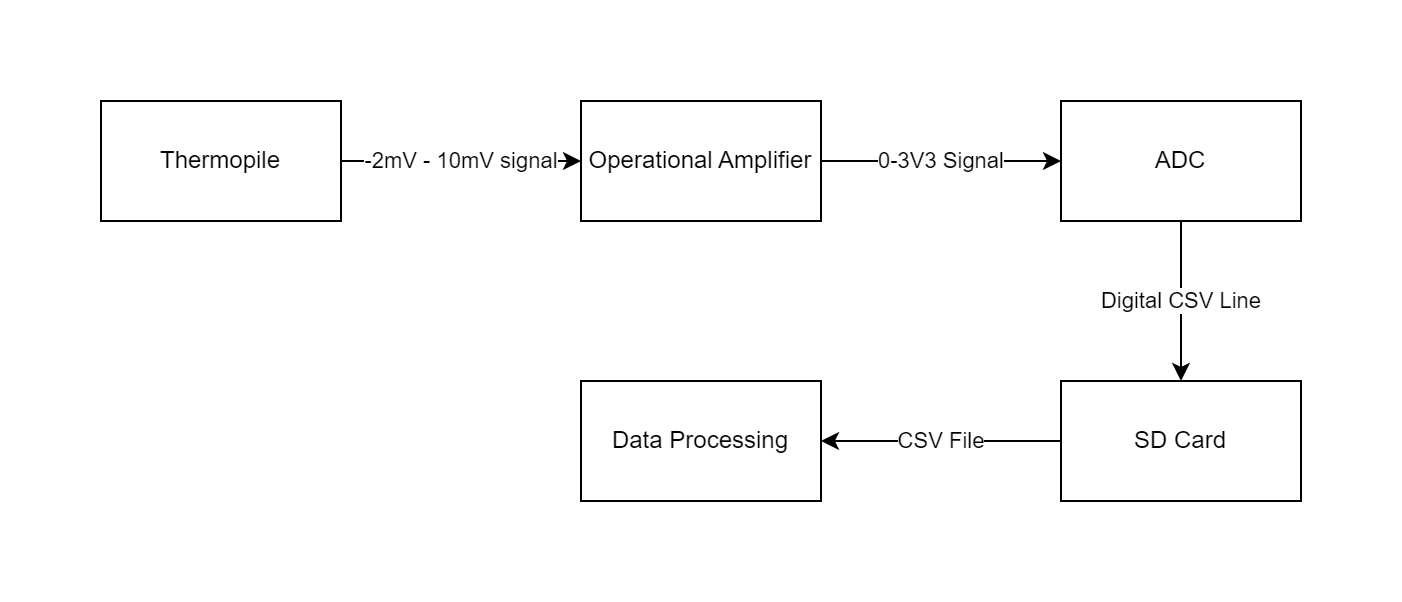

The diagram above was exported from draw.io. Its source (the exported page's mxGraphModel, read from the mxfile embedded in the PNG):
<mxGraphModel dx="794" dy="466" grid="1" gridSize="10" guides="1" tooltips="1" connect="1" arrows="1" fold="1" page="1" pageScale="1" pageWidth="827" pageHeight="1169" math="0" shadow="0">
  <root>
    <mxCell id="0" />
    <mxCell id="1" parent="0" />
    <mxCell id="a9URtc19-NVsRQaywm2W-6" value="-2mV - 10mV signal" style="edgeStyle=orthogonalEdgeStyle;rounded=0;orthogonalLoop=1;jettySize=auto;html=1;exitX=1;exitY=0.5;exitDx=0;exitDy=0;entryX=0;entryY=0.5;entryDx=0;entryDy=0;" edge="1" parent="1" source="a9URtc19-NVsRQaywm2W-1" target="a9URtc19-NVsRQaywm2W-2">
      <mxGeometry relative="1" as="geometry" />
    </mxCell>
    <mxCell id="a9URtc19-NVsRQaywm2W-1" value="Thermopile" style="rounded=0;whiteSpace=wrap;html=1;" vertex="1" parent="1">
      <mxGeometry x="220" y="190" width="120" height="60" as="geometry" />
    </mxCell>
    <mxCell id="a9URtc19-NVsRQaywm2W-7" value="0-3V3 Signal" style="edgeStyle=orthogonalEdgeStyle;rounded=0;orthogonalLoop=1;jettySize=auto;html=1;exitX=1;exitY=0.5;exitDx=0;exitDy=0;entryX=0;entryY=0.5;entryDx=0;entryDy=0;" edge="1" parent="1" source="a9URtc19-NVsRQaywm2W-2" target="a9URtc19-NVsRQaywm2W-3">
      <mxGeometry relative="1" as="geometry" />
    </mxCell>
    <mxCell id="a9URtc19-NVsRQaywm2W-2" value="Operational Amplifier" style="rounded=0;whiteSpace=wrap;html=1;" vertex="1" parent="1">
      <mxGeometry x="460" y="190" width="120" height="60" as="geometry" />
    </mxCell>
    <mxCell id="a9URtc19-NVsRQaywm2W-8" value="Digital CSV Line" style="edgeStyle=orthogonalEdgeStyle;rounded=0;orthogonalLoop=1;jettySize=auto;html=1;exitX=0.5;exitY=1;exitDx=0;exitDy=0;entryX=0.5;entryY=0;entryDx=0;entryDy=0;" edge="1" parent="1" source="a9URtc19-NVsRQaywm2W-3" target="a9URtc19-NVsRQaywm2W-4">
      <mxGeometry relative="1" as="geometry" />
    </mxCell>
    <mxCell id="a9URtc19-NVsRQaywm2W-3" value="ADC" style="rounded=0;whiteSpace=wrap;html=1;" vertex="1" parent="1">
      <mxGeometry x="700" y="190" width="120" height="60" as="geometry" />
    </mxCell>
    <mxCell id="a9URtc19-NVsRQaywm2W-9" value="CSV File" style="edgeStyle=orthogonalEdgeStyle;rounded=0;orthogonalLoop=1;jettySize=auto;html=1;exitX=0;exitY=0.5;exitDx=0;exitDy=0;entryX=1;entryY=0.5;entryDx=0;entryDy=0;" edge="1" parent="1" source="a9URtc19-NVsRQaywm2W-4" target="a9URtc19-NVsRQaywm2W-5">
      <mxGeometry relative="1" as="geometry" />
    </mxCell>
    <mxCell id="a9URtc19-NVsRQaywm2W-4" value="SD Card" style="rounded=0;whiteSpace=wrap;html=1;" vertex="1" parent="1">
      <mxGeometry x="700" y="330" width="120" height="60" as="geometry" />
    </mxCell>
    <mxCell id="a9URtc19-NVsRQaywm2W-5" value="Data Processing" style="rounded=0;whiteSpace=wrap;html=1;" vertex="1" parent="1">
      <mxGeometry x="460" y="330" width="120" height="60" as="geometry" />
    </mxCell>
  </root>
</mxGraphModel>